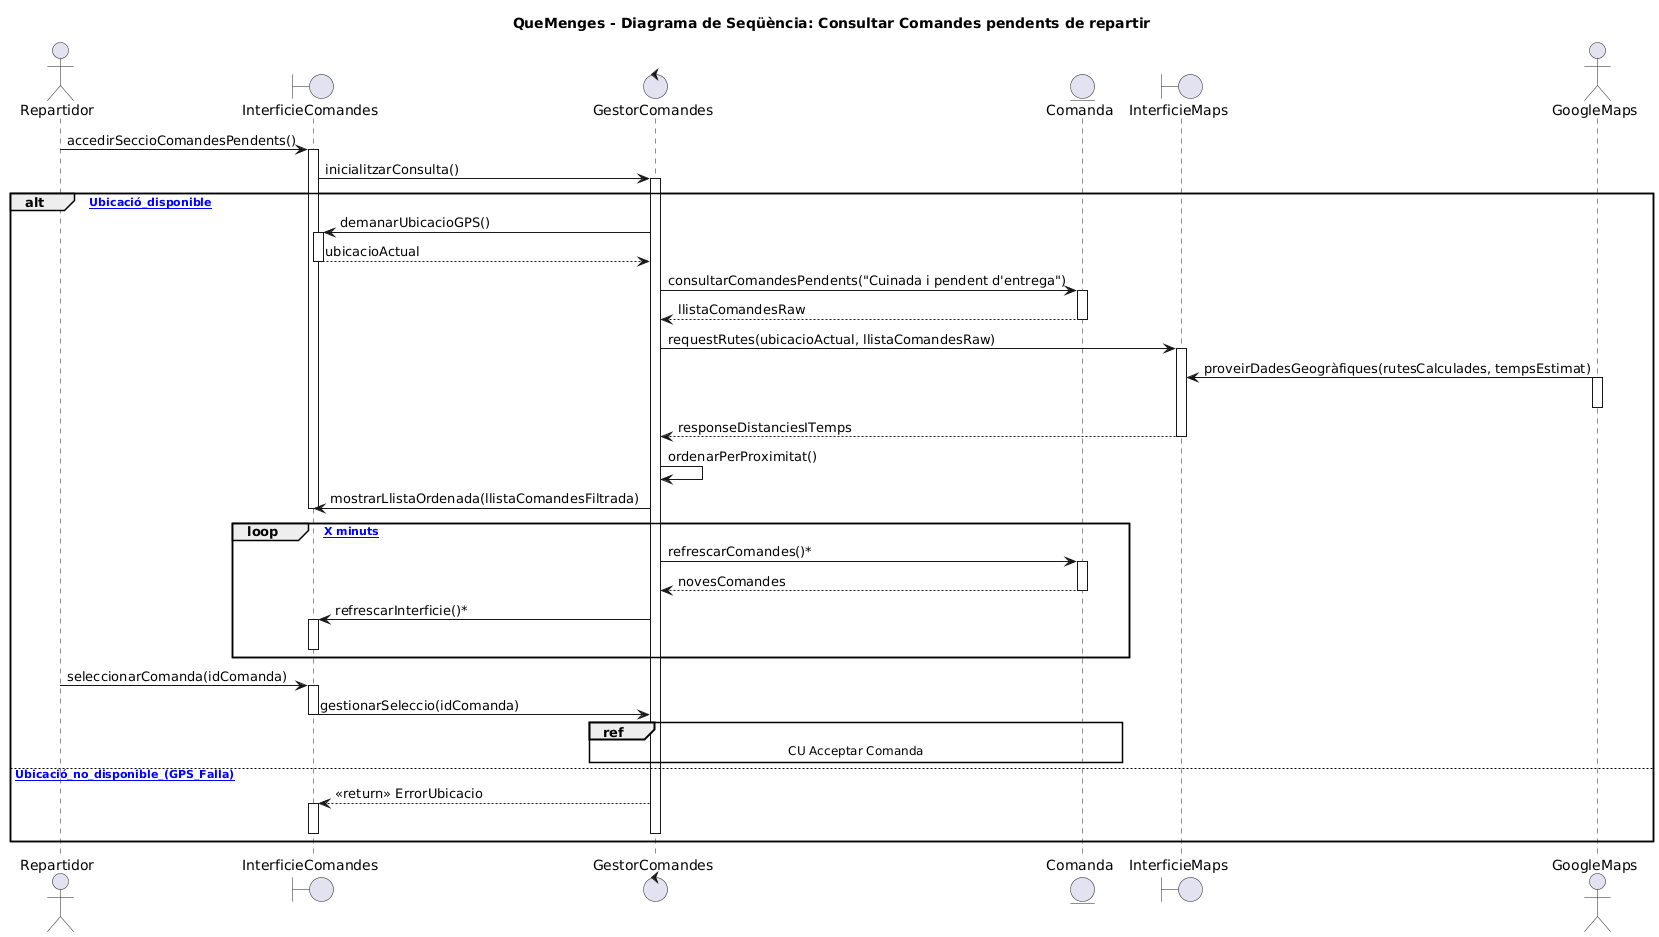

The diagram above was rendered by PlantUML. Its source (embedded in the PNG):
@startuml
title QueMenges - Diagrama de Seqüència: Consultar Comandes pendents de repartir
skinparam shadowing false
skinparam defaultFontName Calibri

actor Repartidor
boundary InterficieComandes
control GestorComandes
entity Comanda
boundary InterficieMaps
actor GoogleMaps

Repartidor -> InterficieComandes : accedirSeccioComandesPendents()
activate InterficieComandes

InterficieComandes -> GestorComandes : inicialitzarConsulta()
activate GestorComandes

alt [Ubicació_disponible]
    GestorComandes -> InterficieComandes : demanarUbicacioGPS()
    activate InterficieComandes
    InterficieComandes --> GestorComandes : ubicacioActual
    deactivate InterficieComandes
    
    GestorComandes -> Comanda : consultarComandesPendents("Cuinada i pendent d'entrega")
    activate Comanda
    Comanda --> GestorComandes : llistaComandesRaw
    deactivate Comanda
    
    GestorComandes -> InterficieMaps : requestRutes(ubicacioActual, llistaComandesRaw)
    activate InterficieMaps
    
    GoogleMaps -> InterficieMaps : proveirDadesGeogràfiques(rutesCalculades, tempsEstimat)
    activate GoogleMaps
    deactivate GoogleMaps
    
    InterficieMaps --> GestorComandes : responseDistanciesITemps
    deactivate InterficieMaps
    
    GestorComandes -> GestorComandes : ordenarPerProximitat()
    GestorComandes -> InterficieComandes : mostrarLlistaOrdenada(llistaComandesFiltrada)
    deactivate InterficieComandes
    
    loop [Cada X minuts]
        GestorComandes -> Comanda : refrescarComandes()*
        activate Comanda
        Comanda --> GestorComandes : novesComandes
        deactivate Comanda
        
        GestorComandes -> InterficieComandes : refrescarInterficie()*
        activate InterficieComandes
        deactivate InterficieComandes
    end
    
    Repartidor -> InterficieComandes : seleccionarComanda(idComanda)
    activate InterficieComandes
    InterficieComandes -> GestorComandes : gestionarSeleccio(idComanda)
    
    ref over GestorComandes, Comanda
        CU Acceptar Comanda
    end ref
    deactivate InterficieComandes

else [Ubicació_no_disponible_(GPS_Falla)]
    GestorComandes --> InterficieComandes : <<return>> ErrorUbicacio
    activate InterficieComandes
    deactivate InterficieComandes
    deactivate GestorComandes
end
@enduml